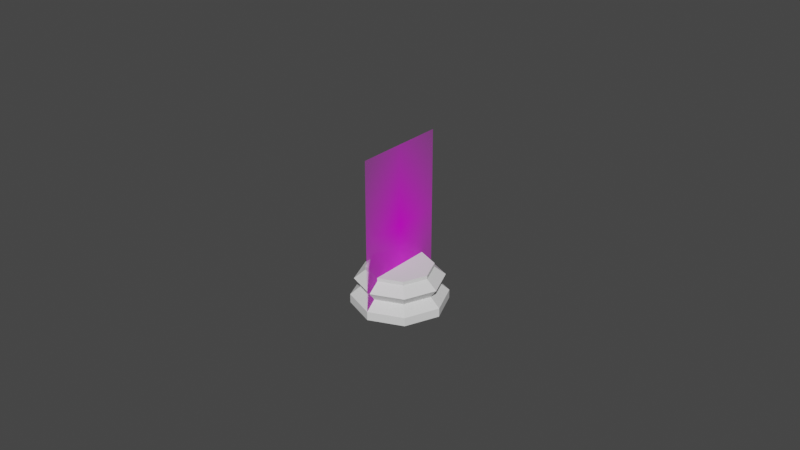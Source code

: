 # Source: Chess_Piece_Base_Sym.blend  (saved by Blender 2.83.19; exported with 4.5.12 LTS)
import bpy
from mathutils import Matrix  # noqa: F401  (used for matrix-valued properties, if any)

bpy.ops.wm.read_factory_settings(use_empty=True)
scene = bpy.context.scene
scene.name = 'Scene'

# ---- collections
col_collection = bpy.data.collections.new('Collection'); scene.collection.children.link(col_collection)

# ---- images (referenced by path relative to the original .blend; pixels are not part of the script)
import os
ASSET_DIR = os.environ.get("B2B_ASSET_DIR", "")  # directory of the original .blend (textures are referenced by path, not embedded)
HERE = os.path.dirname(os.path.abspath(__file__))  # packed textures are extracted next to this script under _unpacked/

def load_image(name, relpath, width, height, colorspace="sRGB"):
    """Load a texture the original file referenced (path relative to the .blend, or extracted next to this script)."""
    p = next((c for c in (os.path.join(HERE, relpath), os.path.join(ASSET_DIR, relpath)) if relpath and os.path.exists(c)), "")
    if p:
        img = bpy.data.images.load(p, check_existing=True)
        img.name = name
    else:  # same state as the original file: an image datablock whose file is absent (Cycles renders it pink)
        img = bpy.data.images.new(name, width, height)
        img.source = "FILE"
        img.filepath = "//" + (relpath or name)
    img.colorspace_settings.name = colorspace
    return img
img_staunton_pawn_png_001 = load_image('Staunton Pawn.png.001', 'Staunton Pawn.png', 1024, 1024, 'sRGB')

# ---- materials (node trees are filled in below, after node groups)
mat_staunton_pawn = bpy.data.materials.new('Staunton Pawn')
mat_staunton_pawn.surface_render_method = 'BLENDED'
mat_staunton_pawn.blend_method = 'BLEND'
mat_staunton_pawn.use_transparent_shadow = False

# ---- material node trees
mat_staunton_pawn.use_nodes = True; mat_staunton_pawn.node_tree.nodes.clear()
_N = mat_staunton_pawn.node_tree.nodes; _L = mat_staunton_pawn.node_tree.links
n0 = _N.new('ShaderNodeOutputMaterial'); n0.name = 'Material Output'; n0.location = (300, 300)
n1 = _N.new('ShaderNodeTexImage'); n1.name = 'Image Texture'; n1.location = (-200, 300)
n1.image = img_staunton_pawn_png_001
n1.extension = 'CLIP'
n2 = _N.new('ShaderNodeBsdfPrincipled'); n2.name = 'Principled BSDF'; n2.location = (0, 300)
n2.distribution = 'GGX'
n2.subsurface_method = 'BURLEY'
n2.inputs[3].default_value = 1.45
n2.inputs[27].default_value = (0.0, 0.0, 0.0, 1.0)
n2.inputs[28].default_value = 1.0
_L.new(n1.outputs[0], n2.inputs[0])
_L.new(n1.outputs[1], n2.inputs[4])
_L.new(n2.outputs[0], n0.inputs[0])
n0.is_active_output = True

# ---- world
world_world = bpy.data.worlds.new('World'); scene.world = world_world
world_world.use_nodes = True; world_world.node_tree.nodes.clear()
_N = world_world.node_tree.nodes; _L = world_world.node_tree.links
n0 = _N.new('ShaderNodeOutputWorld'); n0.name = 'World Output'; n0.location = (300, 300)
n1 = _N.new('ShaderNodeBackground'); n1.name = 'Background'; n1.location = (10, 300)
n1.inputs[0].default_value = (0.05088, 0.05088, 0.05088, 1.0)
_L.new(n1.outputs[0], n0.inputs[0])
n0.is_active_output = True
world_world.color = (0.05088, 0.05088, 0.05088)
world_world.use_sun_shadow = False
world_world.sun_shadow_jitter_overblur = 0.0

# ---- meshes
me_staunton_pawn = bpy.data.meshes.new('Staunton Pawn')
me_staunton_pawn.from_pydata([(-0.01498, 0.0, 0.0), (0.01498, 0.0, 0.0), (-0.01498, 0.05102, 0.0), (0.01498, 0.05102, 0.0)], [], [(0, 1, 3, 2)])
_uv = me_staunton_pawn.uv_layers.new(name='UVMap')
_uv.uv.foreach_set('vector', [0.0, 0.0, 1.0, 0.0, 1.0, 1.0, 0.0, 1.0])
me_staunton_pawn.materials.append(mat_staunton_pawn)
me_staunton_pawn.use_remesh_fix_poles = True
me_staunton_pawn.use_remesh_preserve_attributes = False
me_staunton_pawn.use_mirror_vertex_groups = False
me_staunton_pawn.update()
me_cylinder_001 = bpy.data.meshes.new('Cylinder.001')
me_cylinder_001.from_pydata([(0.0, 0.015, -0.0055), (-5.173e-11, 0.01036, 0.0055), (0.01061, 0.01061, -0.0055), (0.007328, 0.007328, 0.0055), (0.015, -6.557e-10, -0.0055), (0.01036, -3.54e-10, 0.0055), (0.01061, -0.01061, -0.0055), (0.007328, -0.007328, 0.0055), (-1.311e-09, -0.015, -0.0055), (-9.577e-10, -0.01036, 0.0055), (-0.01061, -0.01061, -0.0055), (-0.007328, -0.007328, 0.0055), (-0.015, 1.789e-10, -0.0055), (-0.01036, 2.225e-10, 0.0055), (-0.01061, 0.01061, -0.0055), (-0.007328, 0.007328, 0.0055), (0.0, 0.015, -0.00275), (-3.606e-11, 0.01177, -1.003e-10), (-1.339e-11, 0.0138, 0.00275), (0.009758, 0.009758, 0.00275), (0.008321, 0.008321, -1.003e-10), (0.01061, 0.01061, -0.00275), (0.0138, -5.776e-10, 0.00275), (0.01177, -4.454e-10, -1.003e-10), (0.015, -6.557e-10, -0.00275), (0.009758, -0.009758, 0.00275), (0.008321, -0.008321, -1.003e-10), (0.01061, -0.01061, -0.00275), (-1.22e-09, -0.0138, 0.00275), (-1.065e-09, -0.01177, -1.003e-10), (-1.311e-09, -0.015, -0.00275), (-0.009758, -0.009758, 0.00275), (-0.008321, -0.008321, -1.003e-10), (-0.01061, -0.01061, -0.00275), (-0.0138, 1.902e-10, 0.00275), (-0.01177, 2.093e-10, -1.003e-10), (-0.015, 1.789e-10, -0.00275), (-0.009758, 0.009758, 0.00275), (-0.008321, 0.008321, -1.003e-10), (-0.01061, 0.01061, -0.00275), (0.007328, 0.007328, 0.006663), (-5.173e-11, 0.01036, 0.006663), (0.01036, -3.54e-10, 0.006663), (0.007328, -0.007328, 0.006663), (-9.577e-10, -0.01036, 0.006663), (-0.007328, -0.007328, 0.006663), (-0.01036, 2.225e-10, 0.006663), (-0.007328, 0.007328, 0.006663)], [], [(18, 1, 3, 19), (19, 3, 5, 22), (22, 5, 7, 25), (25, 7, 9, 28), (28, 9, 11, 31), (31, 11, 13, 34), (5, 3, 40, 42), (34, 13, 15, 37), (37, 15, 1, 18), (0, 2, 4, 6, 8, 10, 12, 14), (14, 39, 16, 0), (39, 38, 17, 16), (38, 37, 18, 17), (12, 36, 39, 14), (36, 35, 38, 39), (35, 34, 37, 38), (10, 33, 36, 12), (33, 32, 35, 36), (32, 31, 34, 35), (8, 30, 33, 10), (30, 29, 32, 33), (29, 28, 31, 32), (6, 27, 30, 8), (27, 26, 29, 30), (26, 25, 28, 29), (4, 24, 27, 6), (24, 23, 26, 27), (23, 22, 25, 26), (2, 21, 24, 4), (21, 20, 23, 24), (20, 19, 22, 23), (0, 16, 21, 2), (16, 17, 20, 21), (17, 18, 19, 20), (40, 41, 47, 46, 45, 44, 43, 42), (11, 9, 44, 45), (1, 15, 47, 41), (3, 1, 41, 40), (7, 5, 42, 43), (13, 11, 45, 46), (9, 7, 43, 44), (15, 13, 46, 47)])
_uv = me_cylinder_001.uv_layers.new(name='UVMap')
_uv.uv.foreach_set('vector', [1.0, 0.875, 1.0, 1.0, 0.875, 1.0, 0.875, 0.875, 0.875, 0.875, 0.875, 1.0, 0.75, 1.0, 0.75, 0.875, 0.75, 0.875, 0.75, 1.0, 0.625, 1.0, 0.625, 0.875, 0.625, 0.875, 0.625, 1.0, 0.5, 1.0, 0.5, 0.875, 0.5, 0.875, 0.5, 1.0, 0.375, 1.0, 0.375, 0.875, 0.375, 0.875, 0.375, 1.0, 0.25, 1.0, 0.25, 0.875, 0.75, 1.0, 0.875, 1.0, 0.875, 1.0, 0.75, 1.0, 0.25, 0.875, 0.25, 1.0, 0.125, 1.0, 0.125, 0.875, 0.125, 0.875, 0.125, 1.0, 0.0, 1.0, 0.0, 0.875, 0.75, 0.49, 0.9197, 0.4197, 0.99, 0.25, 0.9197, 0.08029, 0.75, 0.01, 0.5803, 0.08029, 0.51, 0.25, 0.5803, 0.4197, 0.125, 0.5, 0.125, 0.625, 0.0, 0.625, 0.0, 0.5, 0.125, 0.625, 0.125, 0.75, 0.0, 0.75, 0.0, 0.625, 0.125, 0.75, 0.125, 0.875, 0.0, 0.875, 0.0, 0.75, 0.25, 0.5, 0.25, 0.625, 0.125, 0.625, 0.125, 0.5, 0.25, 0.625, 0.25, 0.75, 0.125, 0.75, 0.125, 0.625, 0.25, 0.75, 0.25, 0.875, 0.125, 0.875, 0.125, 0.75, 0.375, 0.5, 0.375, 0.625, 0.25, 0.625, 0.25, 0.5, 0.375, 0.625, 0.375, 0.75, 0.25, 0.75, 0.25, 0.625, 0.375, 0.75, 0.375, 0.875, 0.25, 0.875, 0.25, 0.75, 0.5, 0.5, 0.5, 0.625, 0.375, 0.625, 0.375, 0.5, 0.5, 0.625, 0.5, 0.75, 0.375, 0.75, 0.375, 0.625, 0.5, 0.75, 0.5, 0.875, 0.375, 0.875, 0.375, 0.75, 0.625, 0.5, 0.625, 0.625, 0.5, 0.625, 0.5, 0.5, 0.625, 0.625, 0.625, 0.75, 0.5, 0.75, 0.5, 0.625, 0.625, 0.75, 0.625, 0.875, 0.5, 0.875, 0.5, 0.75, 0.75, 0.5, 0.75, 0.625, 0.625, 0.625, 0.625, 0.5, 0.75, 0.625, 0.75, 0.75, 0.625, 0.75, 0.625, 0.625, 0.75, 0.75, 0.75, 0.875, 0.625, 0.875, 0.625, 0.75, 0.875, 0.5, 0.875, 0.625, 0.75, 0.625, 0.75, 0.5, 0.875, 0.625, 0.875, 0.75, 0.75, 0.75, 0.75, 0.625, 0.875, 0.75, 0.875, 0.875, 0.75, 0.875, 0.75, 0.75, 1.0, 0.5, 1.0, 0.625, 0.875, 0.625, 0.875, 0.5, 1.0, 0.625, 1.0, 0.75, 0.875, 0.75, 0.875, 0.625, 1.0, 0.75, 1.0, 0.875, 0.875, 0.875, 0.875, 0.75, 0.4197, 0.4197, 0.25, 0.49, 0.08029, 0.4197, 0.01, 0.25, 0.08029, 0.08029, 0.25, 0.01, 0.4197, 0.08029, 0.49, 0.25, 0.375, 1.0, 0.5, 1.0, 0.5, 1.0, 0.375, 1.0, 0.0, 1.0, 0.125, 1.0, 0.125, 1.0, 0.0, 1.0, 0.875, 1.0, 1.0, 1.0, 1.0, 1.0, 0.875, 1.0, 0.625, 1.0, 0.75, 1.0, 0.75, 1.0, 0.625, 1.0, 0.25, 1.0, 0.375, 1.0, 0.375, 1.0, 0.25, 1.0, 0.5, 1.0, 0.625, 1.0, 0.625, 1.0, 0.5, 1.0, 0.125, 1.0, 0.25, 1.0, 0.25, 1.0, 0.125, 1.0])
me_cylinder_001.use_remesh_fix_poles = True
me_cylinder_001.use_remesh_preserve_attributes = False
me_cylinder_001.use_mirror_vertex_groups = False
me_cylinder_001.update()

# ---- objects
ob_staunton_pawn = bpy.data.objects.new('Staunton Pawn', me_staunton_pawn)
ob_cylinder = bpy.data.objects.new('Cylinder', me_cylinder_001)

# ---- transforms, parenting, visibility, modifiers, constraints
ob_staunton_pawn.location = (0.0, 0.0, 0.0)
ob_staunton_pawn.rotation_euler = (1.571, 0.0, 1.571)
ob_staunton_pawn.lineart.crease_threshold = 0.0
ob_cylinder.location = (1.681e-09, 4.453e-09, 0.005589)
ob_cylinder.display_type = 'SOLID'
ob_cylinder.lineart.crease_threshold = 0.0

# ---- collection membership
col_collection.objects.link(ob_staunton_pawn)
col_collection.objects.link(ob_cylinder)

# ---- scene / render settings (as saved in the file)
scene.frame_start = 1; scene.frame_end = 250; scene.frame_set(0)
scene.render.engine = 'BLENDER_EEVEE_NEXT'
scene.cycles.use_denoising = False
scene.cycles.samples = 128
scene.cycles.sampling_pattern = 'TABULATED_SOBOL'
scene.cycles.use_adaptive_sampling = False
scene.cycles.use_light_tree = False
scene.view_settings.view_transform = 'Filmic'
bpy.context.view_layer.update()

# ---- added for rendering (the .blend has no active camera and no usable light): camera, sun
cam_auto = bpy.data.cameras.new('AutoCamera')
cam_auto.lens = 50.0
cam_auto.sensor_width = 36.0
cam_auto.clip_end = 1000.0
ob_auto_camera = bpy.data.objects.new('AutoCamera', cam_auto)
scene.collection.objects.link(ob_auto_camera)
ob_auto_camera.location = (0.185045, -0.222054, 0.173547)
ob_auto_camera.rotation_euler = (1.09748, -7.21219e-08, 0.694738)
scene.camera = ob_auto_camera
light_auto_sun = bpy.data.lights.new('AutoSun', 'SUN')
light_auto_sun.energy = 3.0
light_auto_sun.angle = 0.0523599
ob_auto_sun = bpy.data.objects.new('AutoSun', light_auto_sun)
scene.collection.objects.link(ob_auto_sun)
ob_auto_sun.rotation_euler = (0.872665, 0.174533, 0.523599)
bpy.context.view_layer.update()
